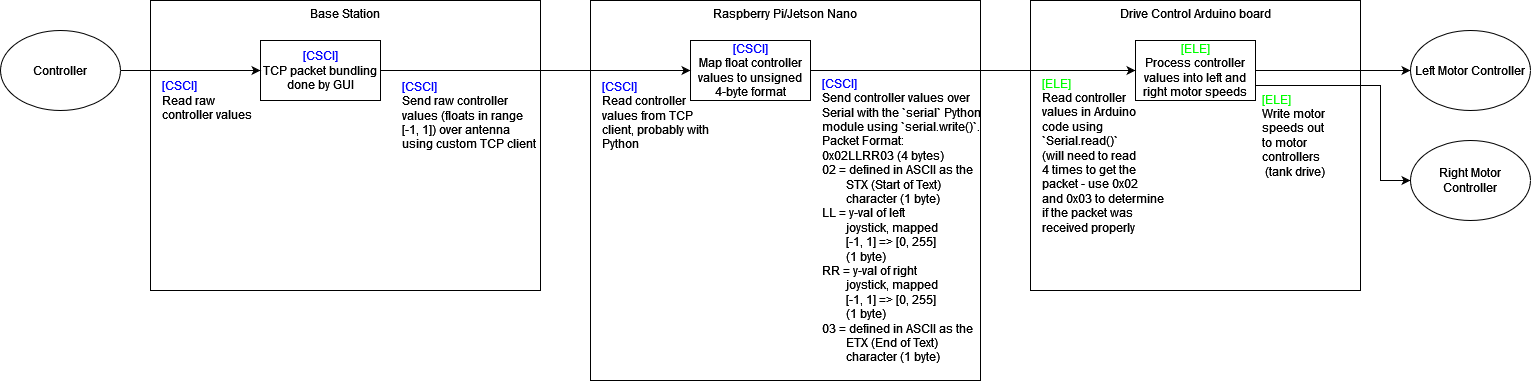

The diagram above was exported from draw.io. Its source (the exported page's mxGraphModel, read from the mxfile embedded in the PNG):
<mxGraphModel dx="2140" dy="588" grid="1" gridSize="10" guides="1" tooltips="1" connect="1" arrows="1" fold="1" page="1" pageScale="1" pageWidth="850" pageHeight="1100" math="0" shadow="0">
  <root>
    <mxCell id="0" />
    <mxCell id="1" parent="0" />
    <mxCell id="Lnstfr5c6xZd_euHGbiP-9" value="Raspberry Pi/Jetson Nano" style="rounded=0;whiteSpace=wrap;html=1;strokeColor=#000000;fontColor=default;verticalAlign=top;" parent="1" vertex="1">
      <mxGeometry y="70" width="390" height="380" as="geometry" />
    </mxCell>
    <mxCell id="Lnstfr5c6xZd_euHGbiP-7" value="Drive Control Arduino board" style="rounded=0;whiteSpace=wrap;html=1;strokeColor=#000000;fontColor=default;verticalAlign=top;" parent="1" vertex="1">
      <mxGeometry x="440" y="70" width="330" height="290" as="geometry" />
    </mxCell>
    <mxCell id="Lnstfr5c6xZd_euHGbiP-1" value="&lt;div&gt;&lt;font color=&quot;#0000ff&quot;&gt;[CSCI]&lt;/font&gt;&lt;/div&gt;&lt;div&gt;Map float controller values to unsigned 4-byte format&lt;/div&gt;" style="rounded=0;whiteSpace=wrap;html=1;" parent="1" vertex="1">
      <mxGeometry x="100" y="110" width="120" height="60" as="geometry" />
    </mxCell>
    <mxCell id="Lnstfr5c6xZd_euHGbiP-22" style="edgeStyle=orthogonalEdgeStyle;rounded=0;orthogonalLoop=1;jettySize=auto;html=1;exitX=1;exitY=0.5;exitDx=0;exitDy=0;entryX=0;entryY=0.5;entryDx=0;entryDy=0;fontColor=#000000;" parent="1" source="Lnstfr5c6xZd_euHGbiP-2" target="Lnstfr5c6xZd_euHGbiP-13" edge="1">
      <mxGeometry relative="1" as="geometry" />
    </mxCell>
    <mxCell id="Lnstfr5c6xZd_euHGbiP-23" style="edgeStyle=orthogonalEdgeStyle;rounded=0;orthogonalLoop=1;jettySize=auto;html=1;exitX=1;exitY=0.75;exitDx=0;exitDy=0;entryX=0;entryY=0.5;entryDx=0;entryDy=0;fontColor=#000000;" parent="1" source="Lnstfr5c6xZd_euHGbiP-2" target="Lnstfr5c6xZd_euHGbiP-21" edge="1">
      <mxGeometry relative="1" as="geometry">
        <Array as="points">
          <mxPoint x="790" y="155" />
          <mxPoint x="790" y="250" />
        </Array>
      </mxGeometry>
    </mxCell>
    <mxCell id="Lnstfr5c6xZd_euHGbiP-2" value="&lt;div&gt;&lt;font color=&quot;#00FF00&quot;&gt;[ELE]&lt;/font&gt;&lt;/div&gt;&lt;div&gt;Process controller values into left and right motor speeds&lt;br&gt;&lt;/div&gt;" style="rounded=0;whiteSpace=wrap;html=1;" parent="1" vertex="1">
      <mxGeometry x="545" y="110" width="120" height="60" as="geometry" />
    </mxCell>
    <mxCell id="Lnstfr5c6xZd_euHGbiP-3" value="" style="endArrow=classic;html=1;rounded=0;exitX=1;exitY=0.5;exitDx=0;exitDy=0;entryX=0;entryY=0.5;entryDx=0;entryDy=0;" parent="1" source="Lnstfr5c6xZd_euHGbiP-1" target="Lnstfr5c6xZd_euHGbiP-2" edge="1">
      <mxGeometry width="50" height="50" relative="1" as="geometry">
        <mxPoint x="400" y="300" as="sourcePoint" />
        <mxPoint x="450" y="250" as="targetPoint" />
      </mxGeometry>
    </mxCell>
    <mxCell id="Lnstfr5c6xZd_euHGbiP-4" value="&lt;div align=&quot;left&quot;&gt;&lt;font color=&quot;#0000FF&quot;&gt;[CSCI]&lt;/font&gt;&lt;br&gt;&lt;/div&gt;&lt;div align=&quot;left&quot;&gt;Send controller values over&lt;/div&gt;&lt;div align=&quot;left&quot;&gt;Serial with the `serial` Python&lt;/div&gt;&lt;div align=&quot;left&quot;&gt;module using `serial.write()`.&lt;br&gt;&lt;/div&gt;&lt;div align=&quot;left&quot;&gt;Packet Format:&lt;/div&gt;&lt;div align=&quot;left&quot;&gt;0x02LLRR03 (4 bytes)&lt;/div&gt;&lt;div align=&quot;left&quot;&gt;02 = defined in ASCII as the&lt;/div&gt;&lt;div align=&quot;left&quot;&gt;&lt;span style=&quot;white-space: pre;&quot;&gt;&#09;&lt;/span&gt;STX (Start of Text)&lt;/div&gt;&lt;div align=&quot;left&quot;&gt;&lt;span style=&quot;white-space: pre;&quot;&gt;&#09;&lt;/span&gt;character (1 byte)&lt;br&gt;&lt;/div&gt;&lt;div align=&quot;left&quot;&gt;LL = y-val of left&lt;/div&gt;&lt;div align=&quot;left&quot;&gt;&lt;span style=&quot;white-space: pre;&quot;&gt;&#09;&lt;/span&gt;joystick, mapped&lt;/div&gt;&lt;div align=&quot;left&quot;&gt;&lt;span style=&quot;&quot;&gt;&#09;&lt;/span&gt;&lt;span style=&quot;white-space: pre;&quot;&gt;&#09;&lt;/span&gt;[-1, 1] =&amp;gt; [0, 255]&lt;/div&gt;&lt;div align=&quot;left&quot;&gt;&lt;span style=&quot;&quot;&gt;&#09;&lt;/span&gt;&lt;span style=&quot;white-space: pre;&quot;&gt;&#09;&lt;/span&gt;(1 byte)&lt;br&gt;&lt;/div&gt;&lt;div align=&quot;left&quot;&gt;RR = y-val of right&lt;/div&gt;&lt;div align=&quot;left&quot;&gt;&lt;span style=&quot;&quot;&gt;&#09;&lt;/span&gt;&lt;span style=&quot;white-space: pre;&quot;&gt;&#09;&lt;/span&gt;joystick, mapped&lt;/div&gt;&lt;div align=&quot;left&quot;&gt;&lt;span style=&quot;&quot;&gt;&#09;&lt;/span&gt;&lt;span style=&quot;white-space: pre;&quot;&gt;&#09;&lt;/span&gt;[-1, 1] =&amp;gt; [0, 255]&lt;/div&gt;&lt;div align=&quot;left&quot;&gt;&lt;span style=&quot;&quot;&gt;&#09;&lt;/span&gt;&lt;span style=&quot;white-space: pre;&quot;&gt;&#09;&lt;/span&gt;(1 byte)&lt;/div&gt;&lt;div align=&quot;left&quot;&gt;&lt;div align=&quot;left&quot;&gt;03 = defined in ASCII as the&lt;/div&gt;&lt;div align=&quot;left&quot;&gt;&lt;span style=&quot;white-space: pre;&quot;&gt;&#09;&lt;/span&gt;ETX (End of Text)&lt;/div&gt;&lt;div align=&quot;left&quot;&gt;&lt;span style=&quot;white-space: pre;&quot;&gt;&#09;&lt;/span&gt;character (1 byte)&lt;/div&gt;&lt;/div&gt;" style="text;html=1;align=left;verticalAlign=middle;resizable=0;points=[];autosize=1;strokeColor=none;fillColor=none;" parent="1" vertex="1">
      <mxGeometry x="230" y="140" width="170" height="300" as="geometry" />
    </mxCell>
    <mxCell id="Lnstfr5c6xZd_euHGbiP-8" value="Controller" style="ellipse;whiteSpace=wrap;html=1;strokeColor=#000000;fontColor=default;" parent="1" vertex="1">
      <mxGeometry x="-590" y="100" width="120" height="80" as="geometry" />
    </mxCell>
    <mxCell id="Lnstfr5c6xZd_euHGbiP-11" value="&lt;div&gt;&lt;font color=&quot;#0000ff&quot;&gt;[CSCI]&lt;/font&gt;&lt;/div&gt;&lt;div&gt;Read controller&lt;/div&gt;&lt;div&gt;values from TCP&lt;/div&gt;&lt;div&gt;client, probably with&lt;/div&gt;&lt;div&gt;Python&lt;br&gt;&lt;/div&gt;" style="text;html=1;align=left;verticalAlign=middle;resizable=0;points=[];autosize=1;strokeColor=none;fillColor=none;fontColor=default;" parent="1" vertex="1">
      <mxGeometry x="10" y="140" width="130" height="90" as="geometry" />
    </mxCell>
    <mxCell id="Lnstfr5c6xZd_euHGbiP-12" value="&lt;div&gt;&lt;font color=&quot;#00ff00&quot;&gt;[ELE]&lt;/font&gt;&lt;/div&gt;&lt;div&gt;Read controller&lt;/div&gt;&lt;div&gt;values in Arduino&lt;/div&gt;&lt;div&gt;code using &lt;br&gt;&lt;/div&gt;&lt;div&gt;`Serial.read()`&lt;/div&gt;&lt;div&gt;(will need to read &lt;br&gt;&lt;/div&gt;&lt;div&gt;4 times to get the&lt;/div&gt;&lt;div&gt;packet - use 0x02&lt;/div&gt;&lt;div&gt;and 0x03 to determine&lt;/div&gt;&lt;div&gt;if the packet was&lt;/div&gt;&lt;div&gt;received properly&lt;br&gt;&lt;/div&gt;" style="text;html=1;align=left;verticalAlign=middle;resizable=0;points=[];autosize=1;strokeColor=none;fillColor=none;fontColor=#000000;" parent="1" vertex="1">
      <mxGeometry x="450" y="140" width="140" height="170" as="geometry" />
    </mxCell>
    <mxCell id="Lnstfr5c6xZd_euHGbiP-13" value="Left Motor Controller" style="ellipse;whiteSpace=wrap;html=1;strokeColor=#000000;fontColor=#000000;" parent="1" vertex="1">
      <mxGeometry x="820" y="100" width="120" height="80" as="geometry" />
    </mxCell>
    <mxCell id="Lnstfr5c6xZd_euHGbiP-14" value="Base Station" style="rounded=0;whiteSpace=wrap;html=1;strokeColor=#000000;fontColor=#000000;verticalAlign=top;" parent="1" vertex="1">
      <mxGeometry x="-440" y="70" width="390" height="290" as="geometry" />
    </mxCell>
    <mxCell id="Lnstfr5c6xZd_euHGbiP-19" style="edgeStyle=orthogonalEdgeStyle;rounded=0;orthogonalLoop=1;jettySize=auto;html=1;exitX=1;exitY=0.5;exitDx=0;exitDy=0;entryX=0;entryY=0.5;entryDx=0;entryDy=0;fontColor=#0000FF;" parent="1" source="Lnstfr5c6xZd_euHGbiP-15" target="Lnstfr5c6xZd_euHGbiP-1" edge="1">
      <mxGeometry relative="1" as="geometry" />
    </mxCell>
    <mxCell id="Lnstfr5c6xZd_euHGbiP-15" value="&lt;div&gt;&lt;font color=&quot;#0000FF&quot;&gt;[CSCI]&lt;/font&gt;&lt;/div&gt;&lt;div&gt;TCP packet bundling done by GUI&lt;/div&gt;" style="rounded=0;whiteSpace=wrap;html=1;strokeColor=#000000;fontColor=#000000;" parent="1" vertex="1">
      <mxGeometry x="-330" y="110" width="120" height="60" as="geometry" />
    </mxCell>
    <mxCell id="Lnstfr5c6xZd_euHGbiP-17" value="&lt;div&gt;&lt;font color=&quot;#0000FF&quot;&gt;[CSCI]&lt;/font&gt;&lt;/div&gt;&lt;div&gt;Read raw&lt;/div&gt;&lt;div&gt;controller values&lt;br&gt;&lt;/div&gt;" style="text;html=1;align=left;verticalAlign=middle;resizable=0;points=[];autosize=1;strokeColor=none;fillColor=none;fontColor=#000000;" parent="1" vertex="1">
      <mxGeometry x="-430" y="140" width="110" height="60" as="geometry" />
    </mxCell>
    <mxCell id="Lnstfr5c6xZd_euHGbiP-18" value="" style="endArrow=classic;html=1;rounded=0;fontColor=#0000FF;exitX=1;exitY=0.5;exitDx=0;exitDy=0;entryX=0;entryY=0.5;entryDx=0;entryDy=0;" parent="1" source="Lnstfr5c6xZd_euHGbiP-8" target="Lnstfr5c6xZd_euHGbiP-15" edge="1">
      <mxGeometry width="50" height="50" relative="1" as="geometry">
        <mxPoint x="-120" y="280" as="sourcePoint" />
        <mxPoint x="-70" y="230" as="targetPoint" />
      </mxGeometry>
    </mxCell>
    <mxCell id="Lnstfr5c6xZd_euHGbiP-20" value="&lt;div&gt;&lt;font color=&quot;#0000FF&quot;&gt;[CSCI]&lt;/font&gt;&lt;/div&gt;&lt;div&gt;Send raw controller&lt;/div&gt;&lt;div&gt;values (floats in range&lt;/div&gt;&lt;div&gt;[-1, 1]) over antenna&lt;/div&gt;&lt;div&gt;using custom TCP client&lt;br&gt;&lt;/div&gt;" style="text;html=1;align=left;verticalAlign=middle;resizable=0;points=[];autosize=1;strokeColor=none;fillColor=none;fontColor=#000000;" parent="1" vertex="1">
      <mxGeometry x="-190" y="140" width="150" height="90" as="geometry" />
    </mxCell>
    <mxCell id="Lnstfr5c6xZd_euHGbiP-21" value="Right Motor Controller" style="ellipse;whiteSpace=wrap;html=1;strokeColor=#000000;fontColor=#000000;" parent="1" vertex="1">
      <mxGeometry x="820" y="210" width="120" height="80" as="geometry" />
    </mxCell>
    <mxCell id="Lnstfr5c6xZd_euHGbiP-24" value="&lt;div&gt;&lt;font color=&quot;#00FF00&quot;&gt;[ELE]&lt;/font&gt;&lt;/div&gt;&lt;div&gt;Write motor&lt;/div&gt;&lt;div&gt;speeds out&lt;/div&gt;&lt;div&gt;to motor&lt;/div&gt;&lt;div&gt;controllers&lt;br&gt;&lt;/div&gt;&amp;nbsp;(tank drive)" style="text;html=1;align=left;verticalAlign=middle;resizable=0;points=[];autosize=1;strokeColor=none;fillColor=none;fontColor=#000000;" parent="1" vertex="1">
      <mxGeometry x="670" y="155" width="90" height="100" as="geometry" />
    </mxCell>
  </root>
</mxGraphModel>